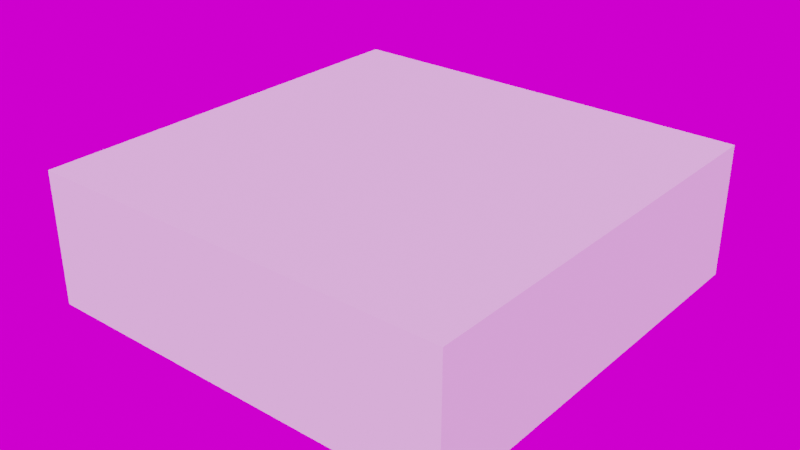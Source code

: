 # Source: HaloAssetsS4_Primitives_Pyramids.blend  (saved by Blender 3.6.11; exported with 4.5.12 LTS)
import bpy
from mathutils import Matrix  # noqa: F401  (used for matrix-valued properties, if any)

bpy.ops.wm.read_factory_settings(use_empty=True)
scene = bpy.context.scene
scene.name = 'Scene'

# ---- collections
col_library_bounds = bpy.data.collections.new('Library bounds'); scene.collection.children.link(col_library_bounds)
col_assets = bpy.data.collections.new('Assets'); scene.collection.children.link(col_assets)

# ---- images (referenced by path relative to the original .blend; pixels are not part of the script)
import os
ASSET_DIR = os.environ.get("B2B_ASSET_DIR", "")  # directory of the original .blend (textures are referenced by path, not embedded)
HERE = os.path.dirname(os.path.abspath(__file__))  # packed textures are extracted next to this script under _unpacked/

def load_image(name, relpath, width, height, colorspace="sRGB"):
    """Load a texture the original file referenced (path relative to the .blend, or extracted next to this script)."""
    p = next((c for c in (os.path.join(HERE, relpath), os.path.join(ASSET_DIR, relpath)) if relpath and os.path.exists(c)), "")
    if p:
        img = bpy.data.images.load(p, check_existing=True)
        img.name = name
    else:  # same state as the original file: an image datablock whose file is absent (Cycles renders it pink)
        img = bpy.data.images.new(name, width, height)
        img.source = "FILE"
        img.filepath = "//" + (relpath or name)
    img.colorspace_settings.name = colorspace
    return img
img_abandoned_slipway_4k_hdr = load_image('abandoned_slipway_4k.hdr', 'abandoned_slipway_4k.hdr', 1024, 1024, 'Linear Rec.709')

# ---- materials (node trees are filled in below, after node groups)
mat_defaultmaterial = bpy.data.materials.new('DefaultMaterial')
mat_defaultmaterial.diffuse_color = (1.0, 1.0, 1.0, 1.0)
mat_defaultmaterial.roughness = 0.5528

# ---- material node trees
mat_defaultmaterial.use_nodes = True; mat_defaultmaterial.node_tree.nodes.clear()
_N = mat_defaultmaterial.node_tree.nodes; _L = mat_defaultmaterial.node_tree.links
n0 = _N.new('ShaderNodeBsdfPrincipled'); n0.name = 'Principled BSDF'; n0.location = (10, 300)
n0.distribution = 'GGX'
n0.subsurface_method = 'RANDOM_WALK_SKIN'
n0.inputs[0].default_value = (1.0, 1.0, 1.0, 1.0)
n0.inputs[2].default_value = 0.5528
n0.inputs[3].default_value = 1.45
n0.inputs[27].default_value = (0.0, 0.0, 0.0, 1.0)
n0.inputs[28].default_value = 1.0
n1 = _N.new('ShaderNodeOutputMaterial'); n1.name = 'Material Output'; n1.location = (300, 300)
n2 = _N.new('ShaderNodeNormalMap'); n2.name = 'Normal Map'; n2.location = (-300, -300)
n2.label = 'Normal/Map'
_L.new(n0.outputs[0], n1.inputs[0])
_L.new(n2.outputs[0], n0.inputs[5])
n1.is_active_output = True

# ---- world
world_world = bpy.data.worlds.new('World'); scene.world = world_world
world_world.use_nodes = True; world_world.node_tree.nodes.clear()
_N = world_world.node_tree.nodes; _L = world_world.node_tree.links
n0 = _N.new('ShaderNodeTexEnvironment'); n0.name = 'Environment Texture'; n0.location = (-190, 364)
n0.image = img_abandoned_slipway_4k_hdr
n1 = _N.new('ShaderNodeMapping'); n1.name = 'Mapping'; n1.location = (-490, 392)
n1.width = 240
n2 = _N.new('ShaderNodeTexCoord'); n2.name = 'Texture Coordinate'; n2.location = (-690, 376)
n3 = _N.new('ShaderNodeBackground'); n3.name = 'Background'; n3.location = (110, 366)
n4 = _N.new('ShaderNodeOutputWorld'); n4.name = 'World Output'; n4.location = (295, 325)
_L.new(n3.outputs[0], n4.inputs[0])
_L.new(n0.outputs[0], n3.inputs[0])
_L.new(n1.outputs[0], n0.inputs[0])
_L.new(n2.outputs[0], n1.inputs[0])
n4.is_active_output = True
world_world.color = (0.05088, 0.05088, 0.05088)
world_world.use_sun_shadow = False
world_world.sun_shadow_jitter_overblur = 0.0

# ---- meshes
me_cube_001 = bpy.data.meshes.new('Cube.001')
me_cube_001.from_pydata([(-0.1, -0.1, -0.1), (-0.1, -0.1, 0.1), (-0.1, 0.1, -0.1), (-0.1, 0.1, 0.1), (0.1, -0.1, -0.1), (0.1, -0.1, 0.1), (0.1, 0.1, -0.1), (0.1, 0.1, 0.1)], [], [(0, 1, 3, 2), (2, 3, 7, 6), (6, 7, 5, 4), (4, 5, 1, 0), (2, 6, 4, 0), (7, 3, 1, 5)])
_uv = me_cube_001.uv_layers.new(name='UVMap')
_uv.uv.foreach_set('vector', [0.375, 0.0, 0.625, 0.0, 0.625, 0.25, 0.375, 0.25, 0.375, 0.25, 0.625, 0.25, 0.625, 0.5, 0.375, 0.5, 0.375, 0.5, 0.625, 0.5, 0.625, 0.75, 0.375, 0.75, 0.375, 0.75, 0.625, 0.75, 0.625, 1.0, 0.375, 1.0, 0.125, 0.5, 0.375, 0.5, 0.375, 0.75, 0.125, 0.75, 0.625, 0.5, 0.875, 0.5, 0.875, 0.75, 0.625, 0.75])
me_cube_001.use_remesh_fix_poles = True
me_cube_001.use_remesh_preserve_attributes = False
me_cube_001.update()
me_cube = bpy.data.meshes.new('Cube')
me_cube.from_pydata([(-0.1, -0.1, -0.1), (-0.1, -0.1, 0.1), (-0.1, 0.1, -0.1), (-0.1, 0.1, 0.1), (0.1, -0.1, -0.1), (0.1, -0.1, 0.1), (0.1, 0.1, -0.1), (0.1, 0.1, 0.1)], [], [(0, 1, 3, 2), (2, 3, 7, 6), (6, 7, 5, 4), (4, 5, 1, 0), (2, 6, 4, 0), (7, 3, 1, 5)])
_uv = me_cube.uv_layers.new(name='UVMap')
_uv.uv.foreach_set('vector', [0.375, 0.0, 0.625, 0.0, 0.625, 0.25, 0.375, 0.25, 0.375, 0.25, 0.625, 0.25, 0.625, 0.5, 0.375, 0.5, 0.375, 0.5, 0.625, 0.5, 0.625, 0.75, 0.375, 0.75, 0.375, 0.75, 0.625, 0.75, 0.625, 1.0, 0.375, 1.0, 0.125, 0.5, 0.375, 0.5, 0.375, 0.75, 0.125, 0.75, 0.625, 0.5, 0.875, 0.5, 0.875, 0.75, 0.625, 0.75])
me_cube.use_remesh_fix_poles = True
me_cube.use_remesh_preserve_attributes = False
me_cube.update()
me_plane = bpy.data.meshes.new('Plane')
me_plane.from_pydata([(-0.1, -0.1, 0.0), (0.1, -0.1, 0.0), (-0.1, 0.1, 0.0), (0.1, 0.1, 0.0)], [], [(0, 1, 3, 2)])
_uv = me_plane.uv_layers.new(name='UVMap')
_uv.uv.foreach_set('vector', [0.0, 0.0, 1.0, 0.0, 1.0, 1.0, 0.0, 1.0])
me_plane.update()
me_mesh = bpy.data.meshes.new('Mesh')
me_mesh.from_pydata([(40.0, -40.0, 0.0), (40.0, 40.0, 0.0), (-0.0006109, -0.0006109, 60.0), (-40.0, 40.0, 0.0), (-40.0, -40.0, 0.0), (-0.0006109, -0.0006109, 60.0), (40.0, 40.0, 0.0), (-40.0, 40.0, 0.0), (-0.0006109, -0.0006109, 60.0), (-0.0006109, -0.0006109, 60.0), (-40.0, -40.0, 0.0), (40.0, -40.0, 0.0), (-40.0, 40.0, 0.0), (40.0, -40.0, 0.0), (-40.0, -40.0, 0.0), (40.0, 40.0, 0.0)], [], [(0, 1, 2), (3, 4, 5), (6, 7, 8), (9, 10, 11), (12, 13, 14), (12, 15, 13)])
me_mesh.polygons.foreach_set('use_smooth', [True] * 6)
_uv = me_mesh.uv_layers.new(name='Attribute')
_uv.uv.foreach_set('vector', [0.04162, 0.9546, 0.2916, 0.9546, 0.1666, 0.7292, 0.378, 0.9546, 0.628, 0.9546, 0.503, 0.7292, 0.711, 0.955, 0.961, 0.955, 0.836, 0.7296, 1.172, 0.7294, 1.047, 0.9548, 1.297, 0.9548, 0.8858, 0.625, 0.6358, 0.375, 0.6358, 0.625, 0.8858, 0.625, 0.8858, 0.375, 0.6358, 0.375])
_uv.active_render = True
_uv = me_mesh.uv_layers.new(name='Attribute.001')
_uv.uv.foreach_set('vector', [0.0, 0.0, 0.0, 0.0, 0.0, 0.0, 0.0, 0.0, 0.0, 0.0, 0.0, 0.0, 0.0, 0.0, 0.0, 0.0, 0.0, 0.0, 0.0, 0.0, 0.0, 0.0, 0.0, 0.0, 0.0, 0.0, 0.0, 0.0, 0.0, 0.0, 0.0, 0.0, 0.0, 0.0, 0.0, 0.0])
_uv = me_mesh.uv_layers.new(name='Attribute.002')
_uv.uv.foreach_set('vector', [0.0, 0.0, 0.0, 0.0, 0.0, 0.0, 0.0, 0.0, 0.0, 0.0, 0.0, 0.0, 0.0, 0.0, 0.0, 0.0, 0.0, 0.0, 0.0, 0.0, 0.0, 0.0, 0.0, 0.0, 0.0, 0.0, 0.0, 0.0, 0.0, 0.0, 0.0, 0.0, 0.0, 0.0, 0.0, 0.0])
me_mesh.materials.append(mat_defaultmaterial)
me_mesh.update()

# ---- objects
ob_500x500x500_boundary = bpy.data.objects.new('500x500x500 boundary', me_cube_001)
ob_forge_bounds = bpy.data.objects.new('Forge bounds', me_cube)
ob_bottom_floor = bpy.data.objects.new('Bottom floor', me_plane)
ob_primitive_pyramid = bpy.data.objects.new('Primitive Pyramid', me_mesh)

# ---- transforms, parenting, visibility, modifiers, constraints
ob_500x500x500_boundary.location = (0.0, 0.0, 105.0)
ob_500x500x500_boundary.scale = (250.0, 250.0, 250.0)
ob_500x500x500_boundary.lock_location = (True, True, True)
ob_500x500x500_boundary.lock_rotation = (True, True, True)
ob_500x500x500_boundary.lock_scale = (True, True, True)
ob_500x500x500_boundary.display_type = 'WIRE'
ob_forge_bounds.location = (0.0, 0.0, 112.5)
ob_forge_bounds.scale = (2000.0, 2000.0, 625.0)
ob_forge_bounds.lock_location = (True, True, True)
ob_forge_bounds.lock_rotation = (True, True, True)
ob_forge_bounds.lock_scale = (True, True, True)
ob_forge_bounds.display_type = 'WIRE'
ob_bottom_floor.location = (0.0, 0.0, 80.0)
ob_bottom_floor.scale = (250.0, 250.0, 3.29)
ob_primitive_pyramid.location = (0.0, 0.0, 80.0)
ob_primitive_pyramid.scale = (0.0025, 0.0025, 0.0025)
ob_primitive_pyramid.color = (0.8, 0.8, 0.8, 1.0)
_c = ob_primitive_pyramid.constraints.new('LIMIT_SCALE'); _c.name = 'Limit Scale'
_c.active = False
_c.use_min_x = True
_c.use_min_y = True
_c.use_min_z = True
_c.use_max_x = True
_c.use_max_y = True
_c.use_max_z = True
_c.min_x = 0.000625
_c.min_y = 0.000625
_c.min_z = 0.0008333
_c.max_x = 5.0
_c.max_y = 5.0
_c.max_z = 6.667
_c.use_transform_limit = True
_c = ob_primitive_pyramid.constraints.new('LIMIT_LOCATION'); _c.name = 'Limit Location'
_c.use_min_x = True
_c.use_min_y = True
_c.use_min_z = True
_c.use_max_x = True
_c.use_max_y = True
_c.use_max_z = True
_c.min_x = -999.9
_c.min_y = -999.9
_c.min_z = -946.2
_c.max_x = 999.9
_c.max_y = 999.9
_c.max_z = 999.9
_c.use_transform_limit = True

# ---- collection membership
col_library_bounds.objects.link(ob_500x500x500_boundary)
col_library_bounds.objects.link(ob_forge_bounds)
col_library_bounds.objects.link(ob_bottom_floor)
col_assets.objects.link(ob_primitive_pyramid)

# ---- scene / render settings (as saved in the file)
scene.frame_start = 1; scene.frame_end = 250; scene.frame_set(1)
scene.render.engine = 'CYCLES'
scene.render.film_transparent = True
scene.cycles.sampling_pattern = 'TABULATED_SOBOL'
scene.cycles.adaptive_min_samples = 223
scene.cycles.use_light_tree = False
scene.cycles.diffuse_bounces = 8
scene.cycles.glossy_bounces = 8
scene.cycles.transmission_bounces = 8
scene.eevee.use_raytracing = True
scene.view_settings.view_transform = 'Filmic'
scene.unit_settings.scale_length = 10.0
bpy.context.view_layer.update()

# ---- added for rendering (the .blend has no active camera and no usable light): camera, sun
cam_auto = bpy.data.cameras.new('AutoCamera')
cam_auto.lens = 50.0
cam_auto.sensor_width = 36.0
cam_auto.clip_end = 9406.97
ob_auto_camera = bpy.data.objects.new('AutoCamera', cam_auto)
scene.collection.objects.link(ob_auto_camera)
ob_auto_camera.location = (536.012, -643.214, 541.309)
ob_auto_camera.rotation_euler = (1.09748, -7.21219e-08, 0.694738)
scene.camera = ob_auto_camera
light_auto_sun = bpy.data.lights.new('AutoSun', 'SUN')
light_auto_sun.energy = 3.0
light_auto_sun.angle = 0.0523599
ob_auto_sun = bpy.data.objects.new('AutoSun', light_auto_sun)
scene.collection.objects.link(ob_auto_sun)
ob_auto_sun.rotation_euler = (0.872665, 0.174533, 0.523599)
bpy.context.view_layer.update()
